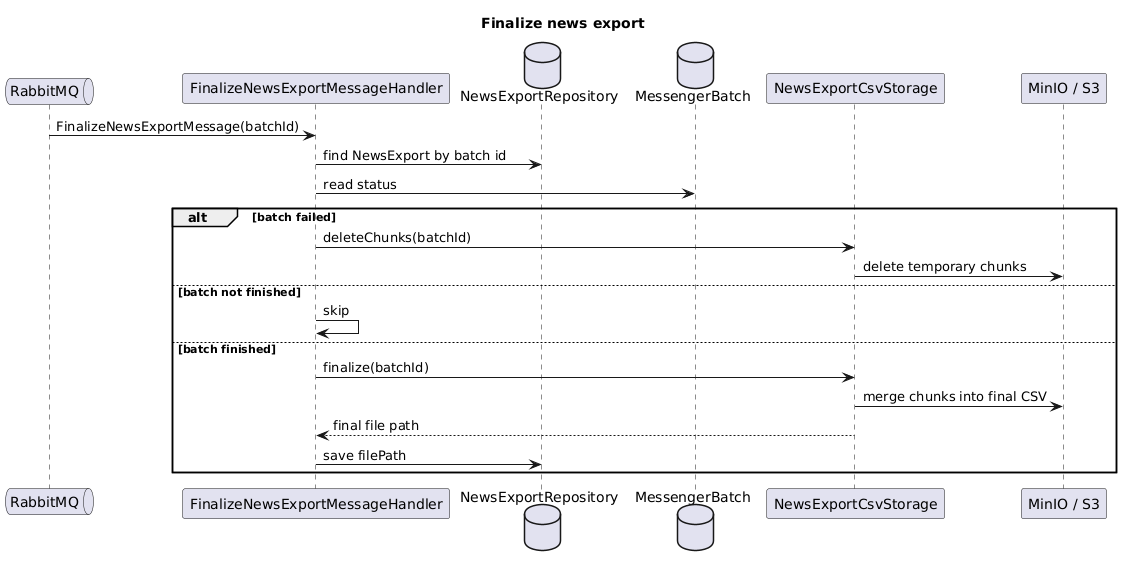

The diagram above was rendered by PlantUML. Its source (embedded in the PNG):
@startuml
title Finalize news export

queue "RabbitMQ" as Rabbit
participant "FinalizeNewsExportMessageHandler" as Finalizer
database "NewsExportRepository" as ExportRepo
database "MessengerBatch" as Batch
participant "NewsExportCsvStorage" as Storage
participant "MinIO / S3" as S3

Rabbit -> Finalizer: FinalizeNewsExportMessage(batchId)
Finalizer -> ExportRepo: find NewsExport by batch id
Finalizer -> Batch: read status

alt batch failed
    Finalizer -> Storage: deleteChunks(batchId)
    Storage -> S3: delete temporary chunks
else batch not finished
    Finalizer -> Finalizer: skip
else batch finished
    Finalizer -> Storage: finalize(batchId)
    Storage -> S3: merge chunks into final CSV
    Storage --> Finalizer: final file path
    Finalizer -> ExportRepo: save filePath
end

@enduml